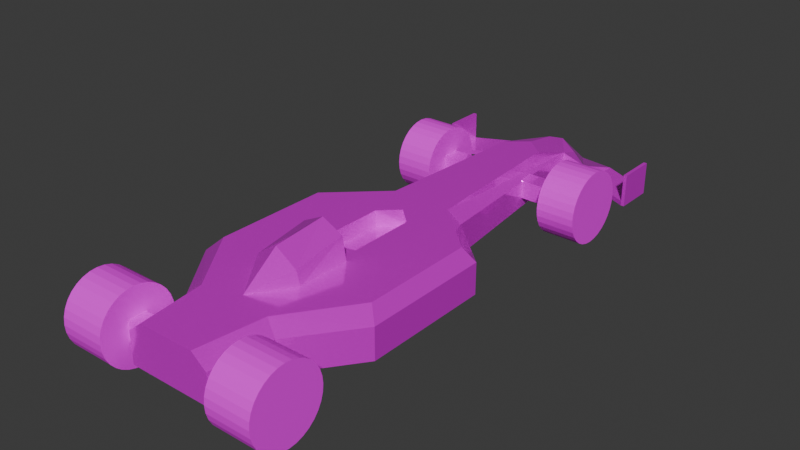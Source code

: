# Source: car_mirrored_textured.blend  (saved by Blender 5.0.119; exported with 4.5.12 LTS)
import bpy
from mathutils import Matrix  # noqa: F401  (used for matrix-valued properties, if any)

bpy.ops.wm.read_factory_settings(use_empty=True)
scene = bpy.context.scene
scene.name = 'Scene'

# ---- images (referenced by path relative to the original .blend; pixels are not part of the script)
import os
ASSET_DIR = os.environ.get("B2B_ASSET_DIR", "")  # directory of the original .blend (textures are referenced by path, not embedded)
HERE = os.path.dirname(os.path.abspath(__file__))  # packed textures are extracted next to this script under _unpacked/

def load_image(name, relpath, width, height, colorspace="sRGB"):
    """Load a texture the original file referenced (path relative to the .blend, or extracted next to this script)."""
    p = next((c for c in (os.path.join(HERE, relpath), os.path.join(ASSET_DIR, relpath)) if relpath and os.path.exists(c)), "")
    if p:
        img = bpy.data.images.load(p, check_existing=True)
        img.name = name
    else:  # same state as the original file: an image datablock whose file is absent (Cycles renders it pink)
        img = bpy.data.images.new(name, width, height)
        img.source = "FILE"
        img.filepath = "//" + (relpath or name)
    img.colorspace_settings.name = colorspace
    return img
img_wheels = load_image('wheels', 'wheels.png', 1024, 1024, 'sRGB')
img_chassi_texture = load_image('chassi_texture', 'chassi_texture.png', 1024, 1024, 'sRGB')

# ---- materials (node trees are filled in below, after node groups)
mat_material_001 = bpy.data.materials.new('Material.001')
mat_material = bpy.data.materials.new('Material')

# ---- material node trees
mat_material_001.use_nodes = True; mat_material_001.node_tree.nodes.clear()
_N = mat_material_001.node_tree.nodes; _L = mat_material_001.node_tree.links
n0 = _N.new('ShaderNodeBsdfPrincipled'); n0.name = 'Principled BSDF'; n0.location = (-200, 100)
n1 = _N.new('ShaderNodeOutputMaterial'); n1.name = 'Material Output'; n1.location = (200, 100)
n2 = _N.new('ShaderNodeTexImage'); n2.name = 'Image Texture'; n2.location = (-490, 75)
n2.image = img_wheels
_L.new(n0.outputs[0], n1.inputs[0])
_L.new(n2.outputs[0], n0.inputs[0])
n1.is_active_output = True
mat_material.use_nodes = True; mat_material.node_tree.nodes.clear()
_N = mat_material.node_tree.nodes; _L = mat_material.node_tree.links
n0 = _N.new('ShaderNodeOutputMaterial'); n0.name = 'Material Output'; n0.location = (200, 100)
n1 = _N.new('ShaderNodeTexImage'); n1.name = 'Image Texture'; n1.location = (-490, 75)
n1.image = img_chassi_texture
n2 = _N.new('ShaderNodeBsdfPrincipled'); n2.name = 'Principled BSDF'; n2.location = (-200, 100)
n2.inputs[1].default_value = 0.3812
n2.inputs[2].default_value = 0.1271
n3 = _N.new('ShaderNodeMapping'); n3.name = 'Mapping'; n3.location = (-670, 35)
n4 = _N.new('ShaderNodeTexCoord'); n4.name = 'Texture Coordinate'; n4.location = (-850, 35)
_L.new(n2.outputs[0], n0.inputs[0])
_L.new(n1.outputs[0], n2.inputs[0])
_L.new(n4.outputs[2], n3.inputs[0])
_L.new(n3.outputs[0], n1.inputs[0])
n0.is_active_output = True

# ---- world
world_world = bpy.data.worlds.new('World'); scene.world = world_world
world_world.use_nodes = True; world_world.node_tree.nodes.clear()
_N = world_world.node_tree.nodes; _L = world_world.node_tree.links
n0 = _N.new('ShaderNodeOutputWorld'); n0.name = 'World Output'; n0.location = (200, 100)
n1 = _N.new('ShaderNodeBackground'); n1.name = 'Background'; n1.location = (-200, 100)
n1.inputs[0].default_value = (0.05088, 0.05088, 0.05088, 1.0)
_L.new(n1.outputs[0], n0.inputs[0])
n0.is_active_output = True
world_world.color = (0.05088, 0.05088, 0.05088)
world_world.sun_shadow_jitter_overblur = 0.0

# ---- meshes
me_wheel_fl = bpy.data.meshes.new('Wheel_FL')
me_wheel_fl.from_pydata([(-0.1777, 0.3296, -1.49e-08), (0.1777, 0.3296, 4.47e-08), (-0.1777, 0.3233, -0.06431), (0.1777, 0.3233, -0.06431), (-0.1777, 0.3045, -0.1261), (0.1777, 0.3045, -0.1261), (-0.1777, 0.2741, -0.1831), (0.1777, 0.2741, -0.1831), (-0.1777, 0.2331, -0.2331), (0.1777, 0.2331, -0.2331), (-0.1777, 0.1831, -0.2741), (0.1777, 0.1831, -0.2741), (-0.1777, 0.1261, -0.3045), (0.1777, 0.1261, -0.3045), (-0.1777, 0.06431, -0.3233), (0.1777, 0.06431, -0.3233), (-0.1777, 4.768e-07, -0.3296), (0.1777, 4.768e-07, -0.3296), (-0.1777, -0.06431, -0.3233), (0.1777, -0.06431, -0.3233), (-0.1777, -0.1261, -0.3045), (0.1777, -0.1261, -0.3045), (-0.1777, -0.1831, -0.2741), (0.1777, -0.1831, -0.2741), (-0.1777, -0.2331, -0.2331), (0.1777, -0.2331, -0.2331), (-0.1777, -0.2741, -0.1831), (0.1777, -0.2741, -0.1831), (-0.1777, -0.3045, -0.1261), (0.1777, -0.3045, -0.1261), (-0.1777, -0.3233, -0.06431), (0.1777, -0.3233, -0.06431), (-0.1777, -0.3296, -1.49e-08), (0.1777, -0.3296, 4.47e-08), (-0.1777, -0.3233, 0.06431), (0.1777, -0.3233, 0.06431), (-0.1777, -0.3045, 0.1261), (0.1777, -0.3045, 0.1261), (-0.1777, -0.2741, 0.1831), (0.1777, -0.2741, 0.1831), (-0.1777, -0.2331, 0.2331), (0.1777, -0.2331, 0.2331), (-0.1777, -0.1831, 0.2741), (0.1777, -0.1831, 0.2741), (-0.1777, -0.1261, 0.3045), (0.1777, -0.1261, 0.3045), (-0.1777, -0.06431, 0.3233), (0.1777, -0.06431, 0.3233), (-0.1777, 4.768e-07, 0.3296), (0.1777, 4.768e-07, 0.3296), (-0.1777, 0.06431, 0.3233), (0.1777, 0.06431, 0.3233), (-0.1777, 0.1261, 0.3045), (0.1777, 0.1261, 0.3045), (-0.1777, 0.1831, 0.2741), (0.1777, 0.1831, 0.2741), (-0.1777, 0.2331, 0.2331), (0.1777, 0.2331, 0.2331), (-0.1777, 0.2741, 0.1831), (0.1777, 0.2741, 0.1831), (-0.1777, 0.3045, 0.1261), (0.1777, 0.3045, 0.1261), (-0.1777, 0.3233, 0.06431), (0.1777, 0.3233, 0.06431)], [], [(0, 1, 3, 2), (2, 3, 5, 4), (4, 5, 7, 6), (6, 7, 9, 8), (8, 9, 11, 10), (10, 11, 13, 12), (12, 13, 15, 14), (14, 15, 17, 16), (16, 17, 19, 18), (18, 19, 21, 20), (20, 21, 23, 22), (22, 23, 25, 24), (24, 25, 27, 26), (26, 27, 29, 28), (28, 29, 31, 30), (30, 31, 33, 32), (32, 33, 35, 34), (34, 35, 37, 36), (36, 37, 39, 38), (38, 39, 41, 40), (40, 41, 43, 42), (42, 43, 45, 44), (44, 45, 47, 46), (46, 47, 49, 48), (48, 49, 51, 50), (50, 51, 53, 52), (52, 53, 55, 54), (54, 55, 57, 56), (56, 57, 59, 58), (58, 59, 61, 60), (3, 1, 63, 61, 59, 57, 55, 53, 51, 49, 47, 45, 43, 41, 39, 37, 35, 33, 31, 29, 27, 25, 23, 21, 19, 17, 15, 13, 11, 9, 7, 5), (60, 61, 63, 62), (62, 63, 1, 0), (0, 2, 4, 6, 8, 10, 12, 14, 16, 18, 20, 22, 24, 26, 28, 30, 32, 34, 36, 38, 40, 42, 44, 46, 48, 50, 52, 54, 56, 58, 60, 62)])
_uv = me_wheel_fl.uv_layers.new(name='UVMap')
_uv.uv.foreach_set('vector', [0.7851, 0.9155, 0.9194, 0.9155, 0.9194, 0.9394, 0.7851, 0.9394, 0.7851, 0.9394, 0.9194, 0.9394, 0.9194, 0.962, 0.7851, 0.962, 0.7851, 0.962, 0.9194, 0.962, 0.9194, 0.9823, 0.7851, 0.9823, 0.7851, 0.9823, 0.9194, 0.9823, 0.9194, 0.9996, 0.7851, 0.9996, 0.4719, 0.8439, 0.6042, 0.8439, 0.6042, 0.8639, 0.4719, 0.8639, 0.4719, 0.8639, 0.6042, 0.8639, 0.6042, 0.8861, 0.4719, 0.8861, 0.4719, 0.8861, 0.6042, 0.8861, 0.6042, 0.9097, 0.4719, 0.9097, 0.4719, 0.9097, 0.6042, 0.9097, 0.6042, 0.9337, 0.4719, 0.9337, 0.4719, 0.9337, 0.6042, 0.9337, 0.6042, 0.9573, 0.4719, 0.9573, 0.4719, 0.9573, 0.6042, 0.9573, 0.6042, 0.9796, 0.4719, 0.9796, 0.4719, 0.9796, 0.6042, 0.9796, 0.6042, 0.9996, 0.4719, 0.9996, 0.2731, 0.9025, 0.1372, 0.9025, 0.1372, 0.8851, 0.2731, 0.8851, 0.2731, 0.8851, 0.1372, 0.8851, 0.1372, 0.8645, 0.2731, 0.8645, 0.2731, 0.8645, 0.1372, 0.8645, 0.1372, 0.8417, 0.2731, 0.8417, 0.2731, 0.8417, 0.1372, 0.8417, 0.1372, 0.8174, 0.2731, 0.8174, 0.2731, 0.8174, 0.1372, 0.8174, 0.1372, 0.7927, 0.2731, 0.7927, 0.2731, 0.7927, 0.1372, 0.7927, 0.1372, 0.7685, 0.2731, 0.7685, 0.2731, 0.7685, 0.1372, 0.7685, 0.1372, 0.7457, 0.2731, 0.7457, 0.2731, 0.7457, 0.1372, 0.7457, 0.1372, 0.7251, 0.2731, 0.7251, 0.2731, 0.7251, 0.1372, 0.7251, 0.1372, 0.7077, 0.2731, 0.7077, 0.9985, 0.1757, 0.8642, 0.1757, 0.8642, 0.1554, 0.9985, 0.1554, 0.9985, 0.1554, 0.8642, 0.1554, 0.8642, 0.1329, 0.9985, 0.1329, 0.9985, 0.1329, 0.8642, 0.1329, 0.8642, 0.1089, 0.9985, 0.1089, 0.9985, 0.1089, 0.8642, 0.1089, 0.8642, 0.08452, 0.9985, 0.08452, 0.9985, 0.08452, 0.8642, 0.08452, 0.8642, 0.06057, 0.9985, 0.06057, 0.9985, 0.06057, 0.8642, 0.06057, 0.8642, 0.03801, 0.9985, 0.03801, 0.9985, 0.03801, 0.8642, 0.03801, 0.8642, 0.01771, 0.9985, 0.01771, 0.9985, 0.01771, 0.8642, 0.01771, 0.8642, 0.0004425, 0.9985, 0.0004425, 0.7851, 0.8243, 0.9194, 0.8243, 0.9194, 0.8446, 0.7851, 0.8446, 0.7851, 0.8446, 0.9194, 0.8446, 0.9194, 0.8671, 0.7851, 0.8671, 0.2624, 0.1927, 0.2495, 0.1735, 0.2407, 0.1521, 0.2362, 0.1294, 0.2362, 0.1063, 0.2407, 0.08362, 0.2495, 0.06225, 0.2624, 0.04301, 0.2788, 0.02666, 0.298, 0.01381, 0.3194, 0.004955, 0.342, 0.0004425, 0.3652, 0.0004425, 0.3879, 0.004955, 0.4092, 0.01381, 0.4285, 0.02666, 0.4448, 0.04301, 0.4577, 0.06225, 0.4665, 0.08362, 0.471, 0.1063, 0.471, 0.1294, 0.4665, 0.1521, 0.4577, 0.1735, 0.4448, 0.1927, 0.4285, 0.2091, 0.4092, 0.2219, 0.3879, 0.2308, 0.3652, 0.2353, 0.342, 0.2353, 0.3194, 0.2308, 0.298, 0.2219, 0.2788, 0.2091, 0.7851, 0.8671, 0.9194, 0.8671, 0.9194, 0.8911, 0.7851, 0.8911, 0.7851, 0.8911, 0.9194, 0.8911, 0.9194, 0.9155, 0.7851, 0.9155, 0.6806, 0.1927, 0.6642, 0.2091, 0.645, 0.2219, 0.6236, 0.2308, 0.6009, 0.2353, 0.5778, 0.2353, 0.5551, 0.2308, 0.5337, 0.2219, 0.5145, 0.2091, 0.4981, 0.1927, 0.4853, 0.1735, 0.4764, 0.1521, 0.4719, 0.1294, 0.4719, 0.1063, 0.4764, 0.08362, 0.4853, 0.06225, 0.4981, 0.04301, 0.5145, 0.02666, 0.5337, 0.01381, 0.5551, 0.004955, 0.5778, 0.0004427, 0.6009, 0.0004425, 0.6236, 0.004955, 0.645, 0.01381, 0.6642, 0.02666, 0.6806, 0.04301, 0.6934, 0.06225, 0.7023, 0.08362, 0.7068, 0.1063, 0.7068, 0.1294, 0.7023, 0.1521, 0.6934, 0.1735])
me_wheel_fl.materials.append(mat_material_001)
me_wheel_fl.update()
me_car = bpy.data.meshes.new('Car')
me_car.from_pydata([(-0.3928, -1.785, -0.05), (-0.1689, 2.847, -0.05), (-0.8667, -0.6775, -0.05), (0.0, 2.847, -0.05), (0.0, 2.525, 0.3428), (0.0, -1.785, -0.05), (0.0, -1.785, 0.3428), (-0.3923, 0.9339, -0.05), (0.0, 0.6737, 0.1931), (-0.3928, -1.785, 0.2328), (-0.1689, 2.847, 0.1688), (-0.8667, -0.6775, 0.2328), (-0.1677, -0.08927, 0.3428), (-0.3923, 0.9339, 0.2328), (-0.3928, 2.847, 0.09637), (0.0, 2.847, -0.05), (0.0, 2.847, 0.2903), (0.0, 3.089, 0.194), (-0.1689, 3.208, -0.002502), (-0.1689, 3.208, -0.05), (0.0, 3.208, 0.04969), (0.0, 3.208, -0.05), (-0.9689, 2.601, -0.05), (-0.9689, 2.962, -0.05), (-0.1689, 3.028, 0.1199), (-0.4924, 3.171, -0.05), (-0.4924, 3.171, -0.003358), (-0.4924, 2.81, -0.003358), (-0.4924, 2.81, -0.05), (-0.8641, 0.5056, -0.05), (-0.1617, 0.522, 0.3428), (-0.8641, 0.5056, 0.2328), (-0.9376, 2.962, -0.05), (-0.9376, 2.962, -0.007185), (-0.9376, 2.601, -0.007185), (-0.9376, 2.601, -0.05), (-0.9702, 2.962, 0.2487), (-0.9702, 2.601, 0.2487), (-0.9389, 2.962, 0.2489), (-0.9389, 2.601, 0.2489), (-0.2142, 2.002, 0.03985), (-0.2142, 2.002, 0.2077), (-0.2142, 2.169, 0.03985), (-0.2142, 2.169, 0.2077), (-0.4567, -1.228, -0.05), (0.0, 0.6737, -0.05), (-0.1677, -0.08927, 0.1931), (-0.4567, -1.228, 0.2328), (-0.2142, -1.692, 0.03985), (-0.2142, -1.692, 0.2077), (-0.2142, -1.524, 0.03985), (-0.2142, -1.524, 0.2077), (0.0, 0.6737, 0.3428), (0.0, -0.1351, 0.3428), (-0.2762, 0.9075, 0.3428), (-0.189, 2.363, 0.3428), (-0.7522, 0.4646, 0.3428), (-0.3356, -1.175, 0.3428), (-0.7586, -0.5815, 0.3428), (-0.2561, -1.785, 0.3428), (-0.1617, 0.522, 0.1931), (0.0, -0.1351, 0.1931), (0.0, -1.087, 0.3428), (0.0, -0.2586, 0.3428), (-0.2304, -0.2586, 0.3428), (-0.1928, -0.2586, 0.5476), (0.0, -0.2586, 0.6418), (0.0, -0.2586, 0.3428), (-0.2304, -0.2586, 0.3428), (-0.1928, -0.2586, 0.5476), (0.0, -0.2586, 0.6418), (0.0, -0.746, 0.3428), (-0.2304, -0.746, 0.3428), (-0.1928, -0.746, 0.4672), (0.0, -0.746, 0.5962), (-0.7389, -1.524, 0.2077), (-0.7389, -1.692, 0.2077), (-0.7389, -1.692, 0.03985), (-0.7389, -1.524, 0.03985), (-0.7669, 2.169, 0.03985), (-0.7669, 2.002, 0.03985), (-0.7669, 2.002, 0.2077), (-0.7669, 2.169, 0.2077), (0.3928, -1.785, -0.05), (0.1689, 2.847, -0.05), (0.8667, -0.6775, -0.05), (0.3923, 0.9339, -0.05), (0.3928, -1.785, 0.2328), (0.1689, 2.847, 0.1688), (0.8667, -0.6775, 0.2328), (0.1677, -0.08927, 0.3428), (0.3923, 0.9339, 0.2328), (0.3928, 2.847, 0.09637), (0.1689, 3.208, -0.002502), (0.1689, 3.208, -0.05), (0.9689, 2.601, -0.05), (0.9689, 2.962, -0.05), (0.1689, 3.028, 0.1199), (0.4924, 3.171, -0.05), (0.4924, 3.171, -0.003358), (0.4924, 2.81, -0.003358), (0.4924, 2.81, -0.05), (0.8641, 0.5056, -0.05), (0.1617, 0.522, 0.3428), (0.8641, 0.5056, 0.2328), (0.9376, 2.962, -0.05), (0.9376, 2.962, -0.007185), (0.9376, 2.601, -0.007185), (0.9376, 2.601, -0.05), (0.9702, 2.962, 0.2487), (0.9702, 2.601, 0.2487), (0.9389, 2.962, 0.2489), (0.9389, 2.601, 0.2489), (0.2142, 2.002, 0.03985), (0.2142, 2.002, 0.2077), (0.2142, 2.169, 0.03985), (0.2142, 2.169, 0.2077), (0.4567, -1.228, -0.05), (0.1677, -0.08927, 0.1931), (0.4567, -1.228, 0.2328), (0.2142, -1.692, 0.03985), (0.2142, -1.692, 0.2077), (0.2142, -1.524, 0.03985), (0.2142, -1.524, 0.2077), (0.2762, 0.9075, 0.3428), (0.189, 2.363, 0.3428), (0.7522, 0.4646, 0.3428), (0.3356, -1.175, 0.3428), (0.7586, -0.5815, 0.3428), (0.2561, -1.785, 0.3428), (0.1617, 0.522, 0.1931), (0.2304, -0.2586, 0.3428), (0.1928, -0.2586, 0.5476), (0.2304, -0.2586, 0.3428), (0.1928, -0.2586, 0.5476), (0.2304, -0.746, 0.3428), (0.1928, -0.746, 0.4672), (0.7389, -1.524, 0.2077), (0.7389, -1.692, 0.2077), (0.7389, -1.692, 0.03985), (0.7389, -1.524, 0.03985), (0.7669, 2.169, 0.03985), (0.7669, 2.002, 0.03985), (0.7669, 2.002, 0.2077), (0.7669, 2.169, 0.2077)], [(45, 52), (3, 15)], [(54, 55, 10, 13), (56, 54, 13, 31), (57, 58, 11, 47), (2, 11, 31, 29), (5, 6, 59, 9, 0), (44, 47, 11, 2), (14, 1, 10), (55, 16, 17, 24, 10), (17, 20, 18, 24), (19, 18, 20, 21), (15, 1, 19, 21), (35, 34, 39, 37, 22), (14, 10, 24, 18), (23, 36, 38, 33, 32), (32, 35, 22, 23), (7, 13, 10, 1), (19, 1, 28, 25), (1, 14, 27, 28), (14, 18, 26, 27), (18, 19, 25, 26), (29, 31, 13, 7), (9, 47, 44, 0), (58, 56, 31, 11), (25, 28, 35, 32), (28, 27, 34, 35), (27, 26, 33, 34), (26, 25, 32, 33), (39, 38, 36, 37), (34, 33, 38, 39), (55, 4, 16), (42, 43, 41, 40), (48, 77, 78, 50), (50, 78, 75, 51), (22, 37, 36, 23), (59, 57, 47, 9), (50, 51, 49, 48), (3, 5, 0, 44, 2, 29, 7, 1), (12, 30, 52, 4, 55, 54, 56, 58, 57, 59, 6, 62, 63, 53), (53, 61, 46, 12), (30, 12, 46, 60), (52, 30, 60, 8), (61, 8, 60, 46), (67, 68, 69, 70), (71, 74, 73, 72), (70, 69, 73, 74), (69, 68, 72, 73), (73, 72, 62), (62, 74, 73), (40, 80, 79, 42), (42, 79, 82, 43), (51, 75, 76, 49), (80, 81, 82, 79), (41, 81, 80, 40), (43, 82, 81, 41), (49, 76, 77, 48), (77, 76, 75, 78), (124, 91, 88, 125), (126, 104, 91, 124), (127, 119, 89, 128), (85, 102, 104, 89), (5, 83, 87, 129, 6), (117, 85, 89, 119), (92, 88, 84), (125, 88, 97, 17, 16), (17, 97, 93, 20), (94, 21, 20, 93), (15, 21, 94, 84), (108, 95, 110, 112, 107), (92, 93, 97, 88), (96, 105, 106, 111, 109), (105, 96, 95, 108), (86, 84, 88, 91), (94, 98, 101, 84), (84, 101, 100, 92), (92, 100, 99, 93), (93, 99, 98, 94), (102, 86, 91, 104), (87, 83, 117, 119), (128, 89, 104, 126), (98, 105, 108, 101), (101, 108, 107, 100), (100, 107, 106, 99), (99, 106, 105, 98), (112, 110, 109, 111), (107, 112, 111, 106), (125, 16, 4), (115, 113, 114, 116), (120, 122, 140, 139), (122, 123, 137, 140), (95, 96, 109, 110), (129, 87, 119, 127), (122, 120, 121, 123), (3, 84, 86, 102, 85, 117, 83, 5), (90, 53, 63, 62, 6, 129, 127, 128, 126, 124, 125, 4, 52, 103), (53, 90, 118, 61), (103, 130, 118, 90), (52, 8, 130, 103), (61, 118, 130, 8), (67, 70, 134, 133), (71, 135, 136, 74), (70, 74, 136, 134), (134, 136, 135, 133), (136, 62, 135), (62, 136, 74), (113, 115, 141, 142), (115, 116, 144, 141), (123, 121, 138, 137), (142, 141, 144, 143), (114, 113, 142, 143), (116, 114, 143, 144), (121, 120, 139, 138), (139, 140, 137, 138)])
_uv = me_car.uv_layers.new(name='UVMap')
_uv.uv.foreach_set('vector', [0.3105, 0.8625, 0.3114, 0.5717, 0.3465, 0.4753, 0.3338, 0.8575, 0.03776, 0.4504, 0.1328, 0.5388, 0.1096, 0.5447, 0.01542, 0.4592, 0.121, 0.1231, 0.0365, 0.2416, 0.0149, 0.2231, 0.09678, 0.1132, 0.7809, 0.6112, 0.8387, 0.6112, 0.8387, 0.8535, 0.7808, 0.8535, 0.3692, 0.07759, 0.2928, 0.07759, 0.2928, 0.0278, 0.3142, 0.001214, 0.3692, 0.001214, 0.7858, 0.4989, 0.8436, 0.4989, 0.8387, 0.6112, 0.7809, 0.6112, 0.4217, 0.5587, 0.3926, 0.5145, 0.4359, 0.5143, 0.1502, 0.8294, 0.188, 0.9263, 0.188, 0.975, 0.1542, 0.9633, 0.1542, 0.927, 0.188, 0.975, 0.188, 0.9997, 0.1542, 1.0, 0.1542, 0.9633, 0.6816, 0.7441, 0.6722, 0.7441, 0.6619, 0.7106, 0.6816, 0.7106, 0.7176, 0.3288, 0.7176, 0.296, 0.7877, 0.296, 0.7877, 0.3288, 0.3923, 0.6665, 0.4008, 0.6664, 0.4514, 0.6665, 0.4514, 0.6726, 0.3924, 0.6726, 0.1095, 0.9274, 0.1542, 0.927, 0.1542, 0.9633, 0.1542, 1.0, 0.6816, 0.9026, 0.6224, 0.9028, 0.6224, 0.8966, 0.6731, 0.8964, 0.6816, 0.8964, 0.74, 0.1466, 0.6698, 0.1466, 0.6698, 0.1405, 0.74, 0.1405, 0.3901, 0.8578, 0.3338, 0.8575, 0.3465, 0.4753, 0.3901, 0.4756, 0.7877, 0.296, 0.7176, 0.296, 0.7104, 0.2331, 0.7806, 0.2331, 0.3926, 0.5145, 0.4217, 0.5587, 0.402, 0.5784, 0.3928, 0.5785, 0.1095, 0.9274, 0.1542, 1.0, 0.08965, 0.9927, 0.08965, 0.9206, 0.6722, 0.7441, 0.6816, 0.7441, 0.6816, 0.8082, 0.6724, 0.8082, 0.3079, 0.6547, 0.244, 0.6547, 0.244, 0.5481, 0.3079, 0.5481, 0.8444, 0.385, 0.8436, 0.4989, 0.7858, 0.4989, 0.7866, 0.385, 0.8625, 0.631, 0.8625, 0.8452, 0.8387, 0.8535, 0.8387, 0.6112, 0.7806, 0.2331, 0.7104, 0.2331, 0.6698, 0.1466, 0.74, 0.1466, 0.3928, 0.5785, 0.402, 0.5784, 0.4008, 0.6664, 0.3923, 0.6665, 0.08965, 0.9206, 0.08965, 0.9927, 0.0007497, 0.951, 0.0007497, 0.879, 0.6724, 0.8082, 0.6816, 0.8082, 0.6816, 0.8964, 0.6731, 0.8964, 0.284, 0.000116, 0.284, 0.07025, 0.2779, 0.07025, 0.2779, 0.0001175, 0.7683, 0.7011, 0.7683, 0.7713, 0.7186, 0.7713, 0.7186, 0.7011, 0.1502, 0.8294, 0.188, 0.8616, 0.188, 0.9263, 0.7058, 0.000231, 0.7384, 0.000231, 0.7384, 0.03288, 0.7058, 0.03288, 0.7925, 0.3333, 0.7925, 0.2313, 0.8251, 0.2313, 0.8251, 0.3333, 0.426, 0.7859, 0.426, 0.8879, 0.3934, 0.8879, 0.3934, 0.7859, 0.238, 0.6562, 0.296, 0.6562, 0.296, 0.7264, 0.238, 0.7265, 0.1368, 0.001443, 0.121, 0.1231, 0.09678, 0.1132, 0.1095, 0.002088, 0.03288, 0.1913, 0.0002849, 0.1913, 0.0002849, 0.1587, 0.03288, 0.1587, 0.5311, 0.9013, 0.5311, 0.0008899, 0.6074, 0.0008899, 0.6198, 0.1091, 0.6996, 0.2161, 0.699, 0.4461, 0.6073, 0.5294, 0.5639, 0.9013, 0.1545, 0.3398, 0.1557, 0.4619, 0.188, 0.4921, 0.188, 0.8616, 0.1502, 0.8294, 0.1328, 0.5388, 0.03776, 0.4504, 0.0365, 0.2416, 0.121, 0.1231, 0.1368, 0.001443, 0.188, 0.001443, 0.188, 0.1406, 0.188, 0.306, 0.188, 0.3307, 0.1169, 0.8188, 0.1465, 0.8188, 0.1465, 0.852, 0.1169, 0.852, 0.6256, 0.8071, 0.6256, 0.6882, 0.6547, 0.6882, 0.6547, 0.8072, 0.03587, 0.3877, 0.0352, 0.4245, 0.001128, 0.4245, 0.001807, 0.3877, 0.03307, 0.001247, 0.03462, 0.1584, 0.002889, 0.1293, 0.0005416, 0.01048, 0.1571, 0.3857, 0.1571, 0.3409, 0.1969, 0.3482, 0.2152, 0.3857, 0.08228, 0.583, 0.1315, 0.583, 0.1065, 0.6205, 0.08228, 0.6278, 0.662, 0.1026, 0.6214, 0.1031, 0.6214, 0.001163, 0.662, 0.0003654, 0.6442, 0.6697, 0.6038, 0.6696, 0.6038, 0.5741, 0.6285, 0.5742, 0.7713, 0.574, 0.7441, 0.574, 0.7469, 0.5007, 0.7292, 0.06011, 0.7292, 0.1381, 0.6842, 0.139, 0.7177, 0.6981, 0.7177, 0.5906, 0.7504, 0.5906, 0.7504, 0.6981, 0.7922, 0.0001649, 0.7922, 0.1076, 0.7596, 0.1076, 0.7596, 0.0001649, 0.1151, 0.735, 0.1151, 0.8371, 0.08248, 0.8371, 0.08248, 0.735, 0.5773, 0.7984, 0.6099, 0.7984, 0.6099, 0.8311, 0.5773, 0.8311, 0.5907, 0.7952, 0.5907, 0.6877, 0.6233, 0.6877, 0.6233, 0.7952, 0.03288, 0.2423, 0.03288, 0.3498, 0.000265, 0.3498, 0.000265, 0.2423, 0.4278, 0.8879, 0.4278, 0.7859, 0.4604, 0.7859, 0.4604, 0.8879, 0.3381, 0.1557, 0.3707, 0.1557, 0.3707, 0.1883, 0.3381, 0.1883, 0.08072, 0.8759, 0.05742, 0.8709, 0.04466, 0.4888, 0.07977, 0.5852, 0.3382, 0.4504, 0.3605, 0.4592, 0.2663, 0.5447, 0.2431, 0.5388, 0.255, 0.1231, 0.2792, 0.1132, 0.361, 0.2231, 0.3394, 0.2416, 0.8407, 0.2431, 0.8406, 0.0008482, 0.8985, 0.0008482, 0.8985, 0.2431, 0.3692, 0.07759, 0.3692, 0.154, 0.3142, 0.154, 0.2928, 0.1274, 0.2928, 0.07759, 0.8456, 0.3554, 0.8407, 0.2431, 0.8985, 0.2431, 0.9034, 0.3554, 0.6268, 0.5706, 0.6127, 0.5263, 0.6559, 0.5265, 0.2257, 0.8294, 0.2217, 0.927, 0.2217, 0.9633, 0.188, 0.975, 0.188, 0.9263, 0.188, 0.975, 0.2217, 0.9633, 0.2217, 1.0, 0.188, 0.9997, 0.6816, 0.6772, 0.6816, 0.7106, 0.6619, 0.7106, 0.6722, 0.6772, 0.7176, 0.3288, 0.7877, 0.3288, 0.7877, 0.3617, 0.7176, 0.3617, 0.6562, 0.6784, 0.6562, 0.6846, 0.5972, 0.6846, 0.5971, 0.6784, 0.6477, 0.6784, 0.2664, 0.9274, 0.2217, 1.0, 0.2217, 0.9633, 0.2217, 0.927, 0.6816, 0.5187, 0.6816, 0.5249, 0.6731, 0.5249, 0.6224, 0.5246, 0.6224, 0.5184, 0.74, 0.5111, 0.74, 0.5172, 0.6698, 0.5172, 0.6698, 0.5111, 0.001044, 0.8713, 0.001044, 0.489, 0.04466, 0.4888, 0.05742, 0.8709, 0.7877, 0.3617, 0.7806, 0.4246, 0.7104, 0.4246, 0.7176, 0.3617, 0.6559, 0.5265, 0.6558, 0.5904, 0.6466, 0.5904, 0.6268, 0.5706, 0.2664, 0.9274, 0.2863, 0.9206, 0.2863, 0.9927, 0.2217, 1.0, 0.6722, 0.6772, 0.6724, 0.6131, 0.6816, 0.6131, 0.6816, 0.6772, 0.4365, 0.001015, 0.4365, 0.1076, 0.3726, 0.1076, 0.3726, 0.001015, 0.9042, 0.4694, 0.8463, 0.4694, 0.8456, 0.3554, 0.9034, 0.3554, 0.9223, 0.2233, 0.8985, 0.2431, 0.8985, 0.0008482, 0.9223, 0.009116, 0.7806, 0.4246, 0.74, 0.5111, 0.6698, 0.5111, 0.7104, 0.4246, 0.6558, 0.5904, 0.6562, 0.6784, 0.6477, 0.6784, 0.6466, 0.5904, 0.2863, 0.9206, 0.3752, 0.879, 0.3752, 0.951, 0.2863, 0.9927, 0.6724, 0.6131, 0.6731, 0.5249, 0.6816, 0.5249, 0.6816, 0.6131, 0.3407, 0.2438, 0.3468, 0.2438, 0.3468, 0.3139, 0.3407, 0.3139, 0.2342, 0.728, 0.284, 0.728, 0.284, 0.7982, 0.2342, 0.7982, 0.2257, 0.8294, 0.188, 0.9263, 0.188, 0.8616, 0.371, 0.1435, 0.371, 0.1108, 0.4036, 0.1108, 0.4036, 0.1435, 0.7955, 0.001124, 0.8281, 0.001124, 0.8281, 0.1031, 0.7955, 0.1031, 0.7504, 0.8759, 0.7177, 0.8759, 0.7177, 0.7739, 0.7504, 0.7739, 0.7414, 0.5187, 0.7414, 0.5889, 0.6834, 0.5889, 0.6834, 0.5187, 0.2391, 0.001443, 0.2664, 0.002088, 0.2792, 0.1132, 0.255, 0.1231, 0.7895, 0.3692, 0.7895, 0.3366, 0.8221, 0.3365, 0.8221, 0.3692, 0.5311, 0.9013, 0.4982, 0.9013, 0.4548, 0.5294, 0.3631, 0.4461, 0.3626, 0.2161, 0.4423, 0.1091, 0.4547, 0.0008899, 0.5311, 0.0008899, 0.2215, 0.3398, 0.188, 0.3307, 0.188, 0.306, 0.188, 0.1406, 0.188, 0.001443, 0.2391, 0.001443, 0.255, 0.1231, 0.3394, 0.2416, 0.3382, 0.4504, 0.2431, 0.5388, 0.2257, 0.8294, 0.188, 0.8616, 0.188, 0.4921, 0.2203, 0.4619, 0.1169, 0.8188, 0.1169, 0.7856, 0.1465, 0.7856, 0.1465, 0.8188, 0.8102, 0.2287, 0.7811, 0.2287, 0.7811, 0.1098, 0.8102, 0.1097, 0.03587, 0.3877, 0.001807, 0.3877, 0.001128, 0.3509, 0.0352, 0.3509, 0.03307, 0.001247, 0.06577, 0.009833, 0.06577, 0.1287, 0.03462, 0.1584, 0.1571, 0.3857, 0.2152, 0.3857, 0.1969, 0.4232, 0.1571, 0.4305, 0.08228, 0.583, 0.08228, 0.5382, 0.1065, 0.5455, 0.1315, 0.583, 0.662, 0.1026, 0.662, 0.0003654, 0.7025, 0.001163, 0.7025, 0.1031, 0.4139, 0.6338, 0.4296, 0.5383, 0.4544, 0.5382, 0.4544, 0.6338, 0.06693, 0.09567, 0.09131, 0.02234, 0.09417, 0.09563, 0.7292, 0.06011, 0.7743, 0.139, 0.7292, 0.1381, 0.3919, 0.6758, 0.4245, 0.6758, 0.4245, 0.7833, 0.3919, 0.7833, 0.4589, 0.7833, 0.4263, 0.7833, 0.4263, 0.6758, 0.4589, 0.6758, 0.716, 0.8221, 0.6834, 0.8221, 0.6834, 0.7201, 0.716, 0.7201, 0.2123, 0.4277, 0.2123, 0.4604, 0.1797, 0.4604, 0.1797, 0.4277, 0.09593, 0.625, 0.1286, 0.625, 0.1286, 0.7324, 0.09593, 0.7324, 0.716, 0.7175, 0.6834, 0.7175, 0.6834, 0.61, 0.716, 0.61, 0.8463, 0.4735, 0.8789, 0.4735, 0.8789, 0.5755, 0.8463, 0.5755, 0.6756, 0.1049, 0.6756, 0.1375, 0.643, 0.1375, 0.643, 0.1049])
me_car.materials.append(mat_material)
me_car.update()
me_rear_axle = bpy.data.meshes.new('Rear_Axle')
me_rear_axle.from_pydata([(-0.945, 0.3296, -2.235e-08), (-0.5329, 0.3296, 3.725e-08), (-0.945, 0.3233, -0.06431), (-0.5329, 0.3233, -0.06431), (-0.945, 0.3045, -0.1261), (-0.5329, 0.3045, -0.1261), (-0.945, 0.2741, -0.1831), (-0.5329, 0.2741, -0.1831), (-0.945, 0.2331, -0.2331), (-0.5329, 0.2331, -0.2331), (-0.945, 0.1831, -0.2741), (-0.5329, 0.1831, -0.2741), (-0.945, 0.1261, -0.3045), (-0.5329, 0.1261, -0.3045), (-0.945, 0.06431, -0.3233), (-0.5329, 0.06431, -0.3233), (-0.945, 1.192e-07, -0.3296), (-0.5329, 1.192e-07, -0.3296), (-0.945, -0.06431, -0.3233), (-0.5329, -0.06431, -0.3233), (-0.945, -0.1261, -0.3045), (-0.5329, -0.1261, -0.3045), (-0.945, -0.1831, -0.2741), (-0.5329, -0.1831, -0.2741), (-0.945, -0.2331, -0.2331), (-0.5329, -0.2331, -0.2331), (-0.945, -0.2741, -0.1831), (-0.5329, -0.2741, -0.1831), (-0.945, -0.3045, -0.1261), (-0.5329, -0.3045, -0.1261), (-0.945, -0.3233, -0.06431), (-0.5329, -0.3233, -0.06431), (-0.945, -0.3296, -2.235e-08), (-0.5329, -0.3296, 3.725e-08), (-0.945, -0.3233, 0.06431), (-0.5329, -0.3233, 0.06431), (-0.945, -0.3045, 0.1261), (-0.5329, -0.3045, 0.1261), (-0.945, -0.2741, 0.1831), (-0.5329, -0.2741, 0.1831), (-0.945, -0.2331, 0.2331), (-0.5329, -0.2331, 0.2331), (-0.945, -0.1831, 0.2741), (-0.5329, -0.1831, 0.2741), (-0.945, -0.1261, 0.3045), (-0.5329, -0.1261, 0.3045), (-0.945, -0.06431, 0.3233), (-0.5329, -0.06431, 0.3233), (-0.945, 1.192e-07, 0.3296), (-0.5329, 1.192e-07, 0.3296), (-0.945, 0.06431, 0.3233), (-0.5329, 0.06431, 0.3233), (-0.945, 0.1261, 0.3045), (-0.5329, 0.1261, 0.3045), (-0.945, 0.1831, 0.2741), (-0.5329, 0.1831, 0.2741), (-0.945, 0.2331, 0.2331), (-0.5329, 0.2331, 0.2331), (-0.945, 0.2741, 0.1831), (-0.5329, 0.2741, 0.1831), (-0.945, 0.3045, 0.1261), (-0.5329, 0.3045, 0.1261), (-0.945, 0.3233, 0.06431), (-0.5329, 0.3233, 0.06431), (0.945, 0.3296, -2.235e-08), (0.5329, 0.3296, 3.725e-08), (0.945, 0.3233, -0.06431), (0.5329, 0.3233, -0.06431), (0.945, 0.3045, -0.1261), (0.5329, 0.3045, -0.1261), (0.945, 0.2741, -0.1831), (0.5329, 0.2741, -0.1831), (0.945, 0.2331, -0.2331), (0.5329, 0.2331, -0.2331), (0.945, 0.1831, -0.2741), (0.5329, 0.1831, -0.2741), (0.945, 0.1261, -0.3045), (0.5329, 0.1261, -0.3045), (0.945, 0.06431, -0.3233), (0.5329, 0.06431, -0.3233), (0.945, 1.192e-07, -0.3296), (0.5329, 1.192e-07, -0.3296), (0.945, -0.06431, -0.3233), (0.5329, -0.06431, -0.3233), (0.945, -0.1261, -0.3045), (0.5329, -0.1261, -0.3045), (0.945, -0.1831, -0.2741), (0.5329, -0.1831, -0.2741), (0.945, -0.2331, -0.2331), (0.5329, -0.2331, -0.2331), (0.945, -0.2741, -0.1831), (0.5329, -0.2741, -0.1831), (0.945, -0.3045, -0.1261), (0.5329, -0.3045, -0.1261), (0.945, -0.3233, -0.06431), (0.5329, -0.3233, -0.06431), (0.945, -0.3296, -2.235e-08), (0.5329, -0.3296, 3.725e-08), (0.945, -0.3233, 0.06431), (0.5329, -0.3233, 0.06431), (0.945, -0.3045, 0.1261), (0.5329, -0.3045, 0.1261), (0.945, -0.2741, 0.1831), (0.5329, -0.2741, 0.1831), (0.945, -0.2331, 0.2331), (0.5329, -0.2331, 0.2331), (0.945, -0.1831, 0.2741), (0.5329, -0.1831, 0.2741), (0.945, -0.1261, 0.3045), (0.5329, -0.1261, 0.3045), (0.945, -0.06431, 0.3233), (0.5329, -0.06431, 0.3233), (0.945, 1.192e-07, 0.3296), (0.5329, 1.192e-07, 0.3296), (0.945, 0.06431, 0.3233), (0.5329, 0.06431, 0.3233), (0.945, 0.1261, 0.3045), (0.5329, 0.1261, 0.3045), (0.945, 0.1831, 0.2741), (0.5329, 0.1831, 0.2741), (0.945, 0.2331, 0.2331), (0.5329, 0.2331, 0.2331), (0.945, 0.2741, 0.1831), (0.5329, 0.2741, 0.1831), (0.945, 0.3045, 0.1261), (0.5329, 0.3045, 0.1261), (0.945, 0.3233, 0.06431), (0.5329, 0.3233, 0.06431)], [], [(0, 1, 3, 2), (2, 3, 5, 4), (4, 5, 7, 6), (6, 7, 9, 8), (8, 9, 11, 10), (10, 11, 13, 12), (12, 13, 15, 14), (14, 15, 17, 16), (16, 17, 19, 18), (18, 19, 21, 20), (20, 21, 23, 22), (22, 23, 25, 24), (24, 25, 27, 26), (26, 27, 29, 28), (28, 29, 31, 30), (30, 31, 33, 32), (32, 33, 35, 34), (34, 35, 37, 36), (36, 37, 39, 38), (38, 39, 41, 40), (40, 41, 43, 42), (42, 43, 45, 44), (44, 45, 47, 46), (46, 47, 49, 48), (48, 49, 51, 50), (50, 51, 53, 52), (52, 53, 55, 54), (54, 55, 57, 56), (56, 57, 59, 58), (58, 59, 61, 60), (3, 1, 63, 61, 59, 57, 55, 53, 51, 49, 47, 45, 43, 41, 39, 37, 35, 33, 31, 29, 27, 25, 23, 21, 19, 17, 15, 13, 11, 9, 7, 5), (60, 61, 63, 62), (62, 63, 1, 0), (0, 2, 4, 6, 8, 10, 12, 14, 16, 18, 20, 22, 24, 26, 28, 30, 32, 34, 36, 38, 40, 42, 44, 46, 48, 50, 52, 54, 56, 58, 60, 62), (64, 66, 67, 65), (66, 68, 69, 67), (68, 70, 71, 69), (70, 72, 73, 71), (72, 74, 75, 73), (74, 76, 77, 75), (76, 78, 79, 77), (78, 80, 81, 79), (80, 82, 83, 81), (82, 84, 85, 83), (84, 86, 87, 85), (86, 88, 89, 87), (88, 90, 91, 89), (90, 92, 93, 91), (92, 94, 95, 93), (94, 96, 97, 95), (96, 98, 99, 97), (98, 100, 101, 99), (100, 102, 103, 101), (102, 104, 105, 103), (104, 106, 107, 105), (106, 108, 109, 107), (108, 110, 111, 109), (110, 112, 113, 111), (112, 114, 115, 113), (114, 116, 117, 115), (116, 118, 119, 117), (118, 120, 121, 119), (120, 122, 123, 121), (122, 124, 125, 123), (67, 69, 71, 73, 75, 77, 79, 81, 83, 85, 87, 89, 91, 93, 95, 97, 99, 101, 103, 105, 107, 109, 111, 113, 115, 117, 119, 121, 123, 125, 127, 65), (124, 126, 127, 125), (126, 64, 65, 127), (64, 126, 124, 122, 120, 118, 116, 114, 112, 110, 108, 106, 104, 102, 100, 98, 96, 94, 92, 90, 88, 86, 84, 82, 80, 78, 76, 74, 72, 70, 68, 66)])
_uv = me_rear_axle.uv_layers.new(name='UVMap')
_uv.uv.foreach_set('vector', [0.7077, 0.1089, 0.8634, 0.1089, 0.8634, 0.1329, 0.7077, 0.1329, 0.7077, 0.1329, 0.8634, 0.1329, 0.8634, 0.1554, 0.7077, 0.1554, 0.7077, 0.1554, 0.8634, 0.1554, 0.8634, 0.1757, 0.7077, 0.1757, 0.4719, 0.4719, 0.6295, 0.4719, 0.6295, 0.4894, 0.4719, 0.4894, 0.4719, 0.4894, 0.6295, 0.4894, 0.6295, 0.5099, 0.4719, 0.5099, 0.4719, 0.5099, 0.6295, 0.5099, 0.6295, 0.5328, 0.4719, 0.5328, 0.4719, 0.5328, 0.6295, 0.5328, 0.6295, 0.557, 0.4719, 0.557, 0.4719, 0.557, 0.6295, 0.557, 0.6295, 0.5817, 0.4719, 0.5817, 0.4719, 0.5817, 0.6295, 0.5817, 0.6295, 0.6059, 0.4719, 0.6059, 0.4719, 0.6059, 0.6295, 0.6059, 0.6295, 0.6288, 0.4719, 0.6288, 0.4719, 0.6288, 0.6295, 0.6288, 0.6295, 0.6493, 0.4719, 0.6493, 0.4719, 0.6493, 0.6295, 0.6493, 0.6295, 0.6668, 0.4719, 0.6668, 0.7842, 0.843, 0.6285, 0.843, 0.6285, 0.8257, 0.7842, 0.8257, 0.7842, 0.8257, 0.6285, 0.8257, 0.6285, 0.8054, 0.7842, 0.8054, 0.7842, 0.8054, 0.6285, 0.8054, 0.6285, 0.7829, 0.7842, 0.7829, 0.7842, 0.7829, 0.6285, 0.7829, 0.6285, 0.7589, 0.7842, 0.7589, 0.7842, 0.7589, 0.6285, 0.7589, 0.6285, 0.7345, 0.7842, 0.7345, 0.7842, 0.7345, 0.6285, 0.7345, 0.6285, 0.7105, 0.7842, 0.7105, 0.7842, 0.7105, 0.6285, 0.7105, 0.6285, 0.688, 0.7842, 0.688, 0.7842, 0.688, 0.6285, 0.688, 0.6285, 0.6677, 0.7842, 0.6677, 0.4274, 0.8633, 0.274, 0.8633, 0.274, 0.8433, 0.4274, 0.8433, 0.4274, 0.8433, 0.274, 0.8433, 0.274, 0.8211, 0.4274, 0.8211, 0.4274, 0.8211, 0.274, 0.8211, 0.274, 0.7975, 0.4274, 0.7975, 0.4274, 0.7975, 0.274, 0.7975, 0.274, 0.7735, 0.4274, 0.7735, 0.4274, 0.7735, 0.274, 0.7735, 0.274, 0.7499, 0.4274, 0.7499, 0.4274, 0.7499, 0.274, 0.7499, 0.274, 0.7277, 0.4274, 0.7277, 0.4274, 0.7277, 0.274, 0.7277, 0.274, 0.7077, 0.4274, 0.7077, 0.7077, 0.0004426, 0.8634, 0.0004425, 0.8634, 0.01771, 0.7077, 0.01771, 0.7077, 0.01771, 0.8634, 0.01771, 0.8634, 0.03801, 0.7077, 0.03801, 0.7077, 0.03801, 0.8634, 0.03801, 0.8634, 0.06057, 0.7077, 0.06057, 0.01381, 0.5337, 0.02666, 0.5145, 0.04301, 0.4981, 0.06225, 0.4853, 0.08362, 0.4764, 0.1063, 0.4719, 0.1294, 0.4719, 0.1521, 0.4764, 0.1735, 0.4853, 0.1927, 0.4981, 0.2091, 0.5145, 0.2219, 0.5337, 0.2308, 0.5551, 0.2353, 0.5778, 0.2353, 0.6009, 0.2308, 0.6236, 0.2219, 0.645, 0.2091, 0.6642, 0.1927, 0.6806, 0.1735, 0.6934, 0.1521, 0.7023, 0.1294, 0.7068, 0.1063, 0.7068, 0.08362, 0.7023, 0.06225, 0.6934, 0.04301, 0.6806, 0.02666, 0.6642, 0.01381, 0.645, 0.004955, 0.6236, 0.0004426, 0.6009, 0.0004426, 0.5778, 0.004955, 0.5551, 0.7077, 0.06057, 0.8634, 0.06057, 0.8634, 0.08452, 0.7077, 0.08452, 0.7077, 0.08452, 0.8634, 0.08452, 0.8634, 0.1089, 0.7077, 0.1089, 0.2091, 0.2788, 0.2219, 0.298, 0.2308, 0.3194, 0.2353, 0.342, 0.2353, 0.3652, 0.2308, 0.3879, 0.2219, 0.4092, 0.2091, 0.4285, 0.1927, 0.4448, 0.1735, 0.4577, 0.1521, 0.4665, 0.1294, 0.471, 0.1063, 0.471, 0.08362, 0.4665, 0.06225, 0.4577, 0.04301, 0.4448, 0.02666, 0.4285, 0.01381, 0.4092, 0.004955, 0.3879, 0.0004426, 0.3652, 0.0004425, 0.342, 0.004955, 0.3194, 0.01381, 0.298, 0.02666, 0.2788, 0.04301, 0.2624, 0.06225, 0.2495, 0.08362, 0.2407, 0.1063, 0.2362, 0.1294, 0.2362, 0.1521, 0.2407, 0.1735, 0.2495, 0.1927, 0.2624, 0.8634, 0.2851, 0.8634, 0.3091, 0.7077, 0.3091, 0.7077, 0.2851, 0.8634, 0.3091, 0.8634, 0.3316, 0.7077, 0.3316, 0.7077, 0.3091, 0.8634, 0.3316, 0.8634, 0.3519, 0.7077, 0.3519, 0.7077, 0.3316, 0.7879, 0.4719, 0.7879, 0.4894, 0.6304, 0.4894, 0.6304, 0.4719, 0.7879, 0.4894, 0.7879, 0.5099, 0.6304, 0.5099, 0.6304, 0.4894, 0.7879, 0.5099, 0.7879, 0.5328, 0.6304, 0.5328, 0.6304, 0.5099, 0.7879, 0.5328, 0.7879, 0.557, 0.6304, 0.557, 0.6304, 0.5328, 0.7879, 0.557, 0.7879, 0.5817, 0.6304, 0.5817, 0.6304, 0.557, 0.7879, 0.5817, 0.7879, 0.6059, 0.6304, 0.6059, 0.6304, 0.5817, 0.7879, 0.6059, 0.7879, 0.6288, 0.6304, 0.6288, 0.6304, 0.6059, 0.7879, 0.6288, 0.7879, 0.6493, 0.6304, 0.6493, 0.6304, 0.6288, 0.7879, 0.6493, 0.7879, 0.6668, 0.6304, 0.6668, 0.6304, 0.6493, 0.4719, 0.843, 0.4719, 0.8257, 0.6276, 0.8257, 0.6276, 0.843, 0.4719, 0.8257, 0.4719, 0.8054, 0.6276, 0.8054, 0.6276, 0.8257, 0.4719, 0.8054, 0.4719, 0.7829, 0.6276, 0.7829, 0.6276, 0.8054, 0.4719, 0.7829, 0.4719, 0.7589, 0.6276, 0.7589, 0.6276, 0.7829, 0.4719, 0.7589, 0.4719, 0.7345, 0.6276, 0.7345, 0.6276, 0.7589, 0.4719, 0.7345, 0.4719, 0.7105, 0.6276, 0.7105, 0.6276, 0.7345, 0.4719, 0.7105, 0.4719, 0.688, 0.6276, 0.688, 0.6276, 0.7105, 0.4719, 0.688, 0.4719, 0.6677, 0.6276, 0.6677, 0.6276, 0.688, 0.7851, 0.8234, 0.7851, 0.8034, 0.9385, 0.8034, 0.9385, 0.8234, 0.7851, 0.8034, 0.7851, 0.7811, 0.9385, 0.7811, 0.9385, 0.8034, 0.7851, 0.7811, 0.7851, 0.7576, 0.9385, 0.7576, 0.9385, 0.7811, 0.7851, 0.7576, 0.7851, 0.7335, 0.9385, 0.7335, 0.9385, 0.7576, 0.7851, 0.7335, 0.7851, 0.7099, 0.9385, 0.7099, 0.9385, 0.7335, 0.7851, 0.7099, 0.7851, 0.6877, 0.9385, 0.6877, 0.9385, 0.7099, 0.7851, 0.6877, 0.7851, 0.6677, 0.9385, 0.6677, 0.9385, 0.6877, 0.8634, 0.1766, 0.8634, 0.1939, 0.7077, 0.1939, 0.7077, 0.1766, 0.8634, 0.1939, 0.8634, 0.2142, 0.7077, 0.2142, 0.7077, 0.1939, 0.8634, 0.2142, 0.8634, 0.2368, 0.7077, 0.2368, 0.7077, 0.2142, 0.4285, 0.4448, 0.4092, 0.4577, 0.3879, 0.4665, 0.3652, 0.471, 0.342, 0.471, 0.3194, 0.4665, 0.298, 0.4577, 0.2788, 0.4448, 0.2624, 0.4285, 0.2495, 0.4092, 0.2407, 0.3879, 0.2362, 0.3652, 0.2362, 0.342, 0.2407, 0.3194, 0.2495, 0.298, 0.2624, 0.2788, 0.2788, 0.2624, 0.298, 0.2495, 0.3194, 0.2407, 0.342, 0.2362, 0.3652, 0.2362, 0.3879, 0.2407, 0.4092, 0.2495, 0.4285, 0.2624, 0.4448, 0.2788, 0.4577, 0.298, 0.4665, 0.3194, 0.471, 0.342, 0.471, 0.3652, 0.4665, 0.3879, 0.4577, 0.4092, 0.4448, 0.4285, 0.8634, 0.2368, 0.8634, 0.2607, 0.7077, 0.2607, 0.7077, 0.2368, 0.8634, 0.2607, 0.8634, 0.2851, 0.7077, 0.2851, 0.7077, 0.2607, 0.2624, 0.6642, 0.2495, 0.645, 0.2407, 0.6236, 0.2362, 0.6009, 0.2362, 0.5778, 0.2407, 0.5551, 0.2495, 0.5337, 0.2624, 0.5145, 0.2788, 0.4981, 0.298, 0.4853, 0.3194, 0.4764, 0.342, 0.4719, 0.3652, 0.4719, 0.3879, 0.4764, 0.4092, 0.4853, 0.4285, 0.4981, 0.4448, 0.5145, 0.4577, 0.5337, 0.4665, 0.5551, 0.471, 0.5778, 0.471, 0.6009, 0.4665, 0.6236, 0.4577, 0.645, 0.4448, 0.6642, 0.4285, 0.6806, 0.4092, 0.6934, 0.3879, 0.7023, 0.3652, 0.7068, 0.342, 0.7068, 0.3194, 0.7023, 0.298, 0.6934, 0.2788, 0.6806])
me_rear_axle.materials.append(mat_material_001)
me_rear_axle.update()
me_wheel_fr = bpy.data.meshes.new('Wheel_FR')
me_wheel_fr.from_pydata([(1.712, 0.3296, -1.49e-08), (1.356, 0.3296, 4.47e-08), (1.712, 0.3233, -0.06431), (1.356, 0.3233, -0.06431), (1.712, 0.3045, -0.1261), (1.356, 0.3045, -0.1261), (1.712, 0.2741, -0.1831), (1.356, 0.2741, -0.1831), (1.712, 0.2331, -0.2331), (1.356, 0.2331, -0.2331), (1.712, 0.1831, -0.2741), (1.356, 0.1831, -0.2741), (1.712, 0.1261, -0.3045), (1.356, 0.1261, -0.3045), (1.712, 0.06431, -0.3233), (1.356, 0.06431, -0.3233), (1.712, 4.768e-07, -0.3296), (1.356, 4.768e-07, -0.3296), (1.712, -0.06431, -0.3233), (1.356, -0.06431, -0.3233), (1.712, -0.1261, -0.3045), (1.356, -0.1261, -0.3045), (1.712, -0.1831, -0.2741), (1.356, -0.1831, -0.2741), (1.712, -0.2331, -0.2331), (1.356, -0.2331, -0.2331), (1.712, -0.2741, -0.1831), (1.356, -0.2741, -0.1831), (1.712, -0.3045, -0.1261), (1.356, -0.3045, -0.1261), (1.712, -0.3233, -0.06431), (1.356, -0.3233, -0.06431), (1.712, -0.3296, -1.49e-08), (1.356, -0.3296, 4.47e-08), (1.712, -0.3233, 0.06431), (1.356, -0.3233, 0.06431), (1.712, -0.3045, 0.1261), (1.356, -0.3045, 0.1261), (1.712, -0.2741, 0.1831), (1.356, -0.2741, 0.1831), (1.712, -0.2331, 0.2331), (1.356, -0.2331, 0.2331), (1.712, -0.1831, 0.2741), (1.356, -0.1831, 0.2741), (1.712, -0.1261, 0.3045), (1.356, -0.1261, 0.3045), (1.712, -0.06431, 0.3233), (1.356, -0.06431, 0.3233), (1.712, 4.768e-07, 0.3296), (1.356, 4.768e-07, 0.3296), (1.712, 0.06431, 0.3233), (1.356, 0.06431, 0.3233), (1.712, 0.1261, 0.3045), (1.356, 0.1261, 0.3045), (1.712, 0.1831, 0.2741), (1.356, 0.1831, 0.2741), (1.712, 0.2331, 0.2331), (1.356, 0.2331, 0.2331), (1.712, 0.2741, 0.1831), (1.356, 0.2741, 0.1831), (1.712, 0.3045, 0.1261), (1.356, 0.3045, 0.1261), (1.712, 0.3233, 0.06431), (1.356, 0.3233, 0.06431)], [], [(0, 2, 3, 1), (2, 4, 5, 3), (4, 6, 7, 5), (6, 8, 9, 7), (8, 10, 11, 9), (10, 12, 13, 11), (12, 14, 15, 13), (14, 16, 17, 15), (16, 18, 19, 17), (18, 20, 21, 19), (20, 22, 23, 21), (22, 24, 25, 23), (24, 26, 27, 25), (26, 28, 29, 27), (28, 30, 31, 29), (30, 32, 33, 31), (32, 34, 35, 33), (34, 36, 37, 35), (36, 38, 39, 37), (38, 40, 41, 39), (40, 42, 43, 41), (42, 44, 45, 43), (44, 46, 47, 45), (46, 48, 49, 47), (48, 50, 51, 49), (50, 52, 53, 51), (52, 54, 55, 53), (54, 56, 57, 55), (56, 58, 59, 57), (58, 60, 61, 59), (3, 5, 7, 9, 11, 13, 15, 17, 19, 21, 23, 25, 27, 29, 31, 33, 35, 37, 39, 41, 43, 45, 47, 49, 51, 53, 55, 57, 59, 61, 63, 1), (60, 62, 63, 61), (62, 0, 1, 63), (0, 62, 60, 58, 56, 54, 52, 50, 48, 46, 44, 42, 40, 38, 36, 34, 32, 30, 28, 26, 24, 22, 20, 18, 16, 14, 12, 10, 8, 6, 4, 2)])
_uv = me_wheel_fr.uv_layers.new(name='UVMap')
_uv.uv.foreach_set('vector', [0.9985, 0.2679, 0.9985, 0.2918, 0.8642, 0.2918, 0.8642, 0.2679, 0.9985, 0.2918, 0.9985, 0.3144, 0.8642, 0.3144, 0.8642, 0.2918, 0.9985, 0.3144, 0.9985, 0.3347, 0.8642, 0.3347, 0.8642, 0.3144, 0.9985, 0.3347, 0.9985, 0.3519, 0.8642, 0.3519, 0.8642, 0.3347, 0.7608, 0.8439, 0.7608, 0.8639, 0.6285, 0.8639, 0.6285, 0.8439, 0.7608, 0.8639, 0.7608, 0.8861, 0.6285, 0.8861, 0.6285, 0.8639, 0.7608, 0.8861, 0.7608, 0.9097, 0.6285, 0.9097, 0.6285, 0.8861, 0.7608, 0.9097, 0.7608, 0.9337, 0.6285, 0.9337, 0.6285, 0.9097, 0.7608, 0.9337, 0.7608, 0.9573, 0.6285, 0.9573, 0.6285, 0.9337, 0.7608, 0.9573, 0.7608, 0.9796, 0.6285, 0.9796, 0.6285, 0.9573, 0.7608, 0.9796, 0.7608, 0.9996, 0.6285, 0.9996, 0.6285, 0.9796, 0.0004425, 0.9025, 0.0004425, 0.8851, 0.1363, 0.8851, 0.1363, 0.9025, 0.0004425, 0.8851, 0.0004425, 0.8645, 0.1363, 0.8645, 0.1363, 0.8851, 0.0004425, 0.8645, 0.0004425, 0.8417, 0.1363, 0.8417, 0.1363, 0.8645, 0.0004425, 0.8417, 0.0004425, 0.8174, 0.1363, 0.8174, 0.1363, 0.8417, 0.0004425, 0.8174, 0.0004425, 0.7927, 0.1363, 0.7927, 0.1363, 0.8174, 0.0004425, 0.7927, 0.0004425, 0.7685, 0.1363, 0.7685, 0.1363, 0.7927, 0.0004425, 0.7685, 0.0004425, 0.7457, 0.1363, 0.7457, 0.1363, 0.7685, 0.0004425, 0.7457, 0.0004425, 0.7251, 0.1363, 0.7251, 0.1363, 0.7457, 0.0004425, 0.7251, 0.0004425, 0.7077, 0.1363, 0.7077, 0.1363, 0.7251, 0.7888, 0.6472, 0.7888, 0.6269, 0.9231, 0.6269, 0.9231, 0.6472, 0.7888, 0.6269, 0.7888, 0.6044, 0.9231, 0.6044, 0.9231, 0.6269, 0.7888, 0.6044, 0.7888, 0.5804, 0.9231, 0.5804, 0.9231, 0.6044, 0.7888, 0.5804, 0.7888, 0.556, 0.9231, 0.556, 0.9231, 0.5804, 0.7888, 0.556, 0.7888, 0.532, 0.9231, 0.532, 0.9231, 0.556, 0.7888, 0.532, 0.7888, 0.5095, 0.9231, 0.5095, 0.9231, 0.532, 0.7888, 0.5095, 0.7888, 0.4892, 0.9231, 0.4892, 0.9231, 0.5095, 0.7888, 0.4892, 0.7888, 0.4719, 0.9231, 0.4719, 0.9231, 0.4892, 0.9985, 0.1766, 0.9985, 0.1969, 0.8642, 0.1969, 0.8642, 0.1766, 0.9985, 0.1969, 0.9985, 0.2195, 0.8642, 0.2195, 0.8642, 0.1969, 0.7023, 0.3194, 0.7068, 0.342, 0.7068, 0.3652, 0.7023, 0.3879, 0.6934, 0.4092, 0.6806, 0.4285, 0.6642, 0.4448, 0.645, 0.4577, 0.6236, 0.4665, 0.6009, 0.471, 0.5778, 0.471, 0.5551, 0.4665, 0.5337, 0.4577, 0.5145, 0.4448, 0.4981, 0.4285, 0.4853, 0.4092, 0.4764, 0.3879, 0.4719, 0.3652, 0.4719, 0.342, 0.4764, 0.3194, 0.4853, 0.298, 0.4981, 0.2788, 0.5145, 0.2624, 0.5337, 0.2495, 0.5551, 0.2407, 0.5778, 0.2362, 0.6009, 0.2362, 0.6236, 0.2407, 0.645, 0.2495, 0.6642, 0.2624, 0.6806, 0.2788, 0.6934, 0.298, 0.9985, 0.2195, 0.9985, 0.2434, 0.8642, 0.2434, 0.8642, 0.2195, 0.9985, 0.2434, 0.9985, 0.2679, 0.8642, 0.2679, 0.8642, 0.2434, 0.02666, 0.1927, 0.01381, 0.1735, 0.004955, 0.1521, 0.0004426, 0.1294, 0.0004425, 0.1063, 0.004955, 0.08362, 0.01381, 0.06225, 0.02666, 0.04301, 0.04301, 0.02666, 0.06225, 0.01381, 0.08362, 0.004955, 0.1063, 0.0004425, 0.1294, 0.0004426, 0.1521, 0.004955, 0.1735, 0.01381, 0.1927, 0.02666, 0.2091, 0.04301, 0.2219, 0.06225, 0.2308, 0.08362, 0.2353, 0.1063, 0.2353, 0.1294, 0.2308, 0.1521, 0.2219, 0.1735, 0.2091, 0.1927, 0.1927, 0.2091, 0.1735, 0.2219, 0.1521, 0.2308, 0.1294, 0.2353, 0.1063, 0.2353, 0.08362, 0.2308, 0.06225, 0.2219, 0.04301, 0.2091])
me_wheel_fr.materials.append(mat_material_001)
me_wheel_fr.update()

# ---- objects
ob_wheel_fl = bpy.data.objects.new('Wheel_FL', me_wheel_fl)
ob_car = bpy.data.objects.new('Car', me_car)
ob_rear_axle = bpy.data.objects.new('Rear_Axle', me_rear_axle)
ob_axle_fl = bpy.data.objects.new('Axle_FL', None)
ob_axle_fr = bpy.data.objects.new('Axle_FR', None)
ob_wheel_fr = bpy.data.objects.new('Wheel_FR', me_wheel_fr)

# ---- transforms, parenting, visibility, modifiers, constraints
ob_wheel_fl.parent = ob_axle_fl
ob_wheel_fl.matrix_parent_inverse = Matrix(((1.0, -0.0, 0.0, 0.5893), (-0.0, 1.0, -0.0, -2.086), (0.0, 0.0, 1.0, -0.1238), (-0.0, 0.0, -0.0, 1.0)))
ob_wheel_fl.location = (-0.7669, 2.086, 0.1238)
ob_car.location = (0.0, 0.0, 0.0)
ob_rear_axle.parent = ob_car
ob_rear_axle.location = (0.0, -1.608, 0.1238)
ob_axle_fl.parent = ob_car
ob_axle_fl.location = (-0.5893, 2.086, 0.1238)
ob_axle_fr.parent = ob_car
ob_axle_fr.location = (0.5893, 2.086, 0.1238)
ob_wheel_fr.parent = ob_axle_fr
ob_wheel_fr.matrix_parent_inverse = Matrix(((1.0, -0.0, 0.0, -0.5893), (-0.0, 1.0, -0.0, -2.086), (0.0, -0.0, 1.0, -0.1238), (-0.0, 0.0, -0.0, 1.0)))
ob_wheel_fr.location = (-0.7669, 2.086, 0.1238)

# ---- collection membership
scene.collection.objects.link(ob_wheel_fl)
scene.collection.objects.link(ob_car)
scene.collection.objects.link(ob_rear_axle)
scene.collection.objects.link(ob_axle_fl)
scene.collection.objects.link(ob_axle_fr)
scene.collection.objects.link(ob_wheel_fr)

# ---- scene / render settings (as saved in the file)
scene.frame_start = 1; scene.frame_end = 250; scene.frame_set(219)
scene.render.engine = 'BLENDER_EEVEE_NEXT'
scene.render.bake_bias = 0.0
scene.render.bake_samples = 0
scene.cycles.sampling_pattern = 'TABULATED_SOBOL'
scene.eevee.use_volume_custom_range = False
bpy.context.view_layer.update()

# ---- added for rendering (the .blend has no active camera and no usable light): camera, sun
cam_auto = bpy.data.cameras.new('AutoCamera')
cam_auto.lens = 50.0
cam_auto.sensor_width = 36.0
cam_auto.clip_end = 1000.0
ob_auto_camera = bpy.data.objects.new('AutoCamera', cam_auto)
scene.collection.objects.link(ob_auto_camera)
ob_auto_camera.location = (5.14805, -5.54236, 4.33643)
ob_auto_camera.rotation_euler = (1.09748, -7.21219e-08, 0.694738)
scene.camera = ob_auto_camera
light_auto_sun = bpy.data.lights.new('AutoSun', 'SUN')
light_auto_sun.energy = 3.0
light_auto_sun.angle = 0.0523599
ob_auto_sun = bpy.data.objects.new('AutoSun', light_auto_sun)
scene.collection.objects.link(ob_auto_sun)
ob_auto_sun.rotation_euler = (0.872665, 0.174533, 0.523599)
bpy.context.view_layer.update()
